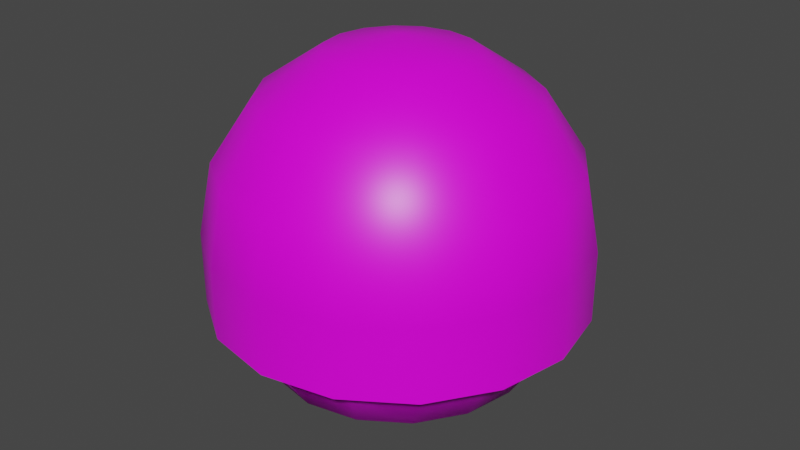 # Source: Bld_Fruit_OrangePart.blend  (saved by Blender 4.2.66; exported with 4.5.12 LTS)
import bpy
from mathutils import Matrix  # noqa: F401  (used for matrix-valued properties, if any)

bpy.ops.wm.read_factory_settings(use_empty=True)
scene = bpy.context.scene
scene.name = 'Scene'

# ---- collections
col_whole = bpy.data.collections.new('Whole'); scene.collection.children.link(col_whole)
col_half = bpy.data.collections.new('Half'); scene.collection.children.link(col_half)
col_slice = bpy.data.collections.new('Slice'); scene.collection.children.link(col_slice)
col_wedge = bpy.data.collections.new('Wedge'); scene.collection.children.link(col_wedge)

# ---- images (referenced by path relative to the original .blend; pixels are not part of the script)
import os
ASSET_DIR = os.environ.get("B2B_ASSET_DIR", "")  # directory of the original .blend (textures are referenced by path, not embedded)
HERE = os.path.dirname(os.path.abspath(__file__))  # packed textures are extracted next to this script under _unpacked/

def load_image(name, relpath, width, height, colorspace="sRGB"):
    """Load a texture the original file referenced (path relative to the .blend, or extracted next to this script)."""
    p = next((c for c in (os.path.join(HERE, relpath), os.path.join(ASSET_DIR, relpath)) if relpath and os.path.exists(c)), "")
    if p:
        img = bpy.data.images.load(p, check_existing=True)
        img.name = name
    else:  # same state as the original file: an image datablock whose file is absent (Cycles renders it pink)
        img = bpy.data.images.new(name, width, height)
        img.source = "FILE"
        img.filepath = "//" + (relpath or name)
    img.colorspace_settings.name = colorspace
    return img
img_gradients_kitchen_psd_002 = load_image('Gradients_Kitchen.psd.002', 'Gradients_Kitchen.psd', 1024, 1024, 'sRGB')
img_gradients_kitchen_psd = load_image('Gradients_Kitchen.psd', 'Gradients_Kitchen.psd', 1024, 1024, 'sRGB')
img_gradients_kitchen_psd_001 = load_image('Gradients_Kitchen.psd.001', 'Gradients_Kitchen.psd', 1024, 1024, 'sRGB')

# ---- materials (node trees are filled in below, after node groups)
mat_material_002 = bpy.data.materials.new('Material.002')
mat_material_002.alpha_threshold = 0.0
mat_material_002.use_transparent_shadow = False
mat_material_002.line_color = (0.0, 0.0, 0.0, 1.0)
mat_material = bpy.data.materials.new('Material')
mat_material.alpha_threshold = 0.0
mat_material.use_transparent_shadow = False
mat_material.line_color = (0.0, 0.0, 0.0, 1.0)
mat_material_001 = bpy.data.materials.new('Material.001')
mat_material_001.alpha_threshold = 0.0
mat_material_001.use_transparent_shadow = False
mat_material_001.line_color = (0.0, 0.0, 0.0, 1.0)

# ---- node groups
ng_smooth_by_angle = bpy.data.node_groups.new('Smooth by Angle', 'GeometryNodeTree')
_s = ng_smooth_by_angle.interface.new_socket(name='Mesh', in_out='OUTPUT', socket_type='NodeSocketGeometry')
_s = ng_smooth_by_angle.interface.new_socket(name='Mesh', in_out='INPUT', socket_type='NodeSocketGeometry')
_s = ng_smooth_by_angle.interface.new_socket(name='Angle', in_out='INPUT', socket_type='NodeSocketFloat')
_s.subtype = 'ANGLE'
_s.default_value = 0.5236
_s.min_value = 0.0
_s.max_value = 3.142
_s.description = 'Maximum face angle for smooth edges'
_s = ng_smooth_by_angle.interface.new_socket(name='Ignore Sharpness', in_out='INPUT', socket_type='NodeSocketBool')
_s.force_non_field = True
ng_smooth_by_angle.description = 'Set the sharpness of mesh edges based on the angle between the neighboring faces'
ng_smooth_by_angle.is_modifier = True
_N = ng_smooth_by_angle.nodes; _L = ng_smooth_by_angle.links
n0 = _N.new('GeometryNodeSetShadeSmooth'); n0.name = 'Set Shade Smooth'; n0.location = (120, -80)
n0.domain = 'EDGE'
n1 = _N.new('GeometryNodeSetShadeSmooth'); n1.name = 'Set Shade Smooth.001'; n1.location = (300, -80)
n2 = _N.new('NodeGroupOutput'); n2.name = 'Group Output'; n2.location = (480, -80)
n3 = _N.new('GeometryNodeInputMeshEdgeAngle'); n3.name = 'Edge Angle'; n3.location = (-440, -240)
n4 = _N.new('NodeGroupInput'); n4.name = 'Group Input'; n4.location = (-80, -80)
n5 = _N.new('GeometryNodeInputEdgeSmooth'); n5.name = 'Is Edge Smooth'; n5.location = (-260, -120)
n6 = _N.new('GeometryNodeInputShadeSmooth'); n6.name = 'Is Shade Smooth'; n6.location = (-440, -397)
n7 = _N.new('FunctionNodeCompare'); n7.name = 'Compare'; n7.location = (-260, -260)
n7.operation = 'LESS_EQUAL'
n7.inputs[6].default_value = (0.0, 0.0, 0.0, 0.0)
n7.inputs[7].default_value = (0.0, 0.0, 0.0, 0.0)
n8 = _N.new('FunctionNodeBooleanMath'); n8.name = 'Boolean Math.001'; n8.location = (-80, -260)
n9 = _N.new('NodeGroupInput'); n9.name = 'Group Input.001'; n9.location = (-440, -329)
n10 = _N.new('NodeGroupInput'); n10.name = 'Group Input.002'; n10.location = (-259, -189)
n11 = _N.new('FunctionNodeBooleanMath'); n11.name = 'Boolean Math'; n11.location = (-80, -149)
n11.operation = 'OR'
n12 = _N.new('FunctionNodeBooleanMath'); n12.name = 'Boolean Math.002'; n12.location = (-260, -380)
n12.operation = 'OR'
n13 = _N.new('NodeGroupInput'); n13.name = 'Group Input.003'; n13.location = (-440, -460)
_L.new(n3.outputs[0], n7.inputs[0])
_L.new(n1.outputs[0], n2.inputs[0])
_L.new(n9.outputs[1], n7.inputs[1])
_L.new(n7.outputs[0], n8.inputs[0])
_L.new(n4.outputs[0], n0.inputs[0])
_L.new(n0.outputs[0], n1.inputs[0])
_L.new(n8.outputs[0], n0.inputs[2])
_L.new(n10.outputs[2], n11.inputs[1])
_L.new(n5.outputs[0], n11.inputs[0])
_L.new(n11.outputs[0], n0.inputs[1])
_L.new(n13.outputs[2], n12.inputs[1])
_L.new(n6.outputs[0], n12.inputs[0])
_L.new(n12.outputs[0], n8.inputs[1])
n2.is_active_output = True
ng_smooth_by_angle_001 = bpy.data.node_groups.new('Smooth by Angle.001', 'GeometryNodeTree')
_s = ng_smooth_by_angle_001.interface.new_socket(name='Mesh', in_out='OUTPUT', socket_type='NodeSocketGeometry')
_s = ng_smooth_by_angle_001.interface.new_socket(name='Mesh', in_out='INPUT', socket_type='NodeSocketGeometry')
_s = ng_smooth_by_angle_001.interface.new_socket(name='Angle', in_out='INPUT', socket_type='NodeSocketFloat')
_s.subtype = 'ANGLE'
_s.default_value = 0.5236
_s.min_value = 0.0
_s.max_value = 3.142
_s.description = 'Maximum face angle for smooth edges'
_s = ng_smooth_by_angle_001.interface.new_socket(name='Ignore Sharpness', in_out='INPUT', socket_type='NodeSocketBool')
_s.force_non_field = True
ng_smooth_by_angle_001.description = 'Set the sharpness of mesh edges based on the angle between the neighboring faces'
ng_smooth_by_angle_001.is_modifier = True
_N = ng_smooth_by_angle_001.nodes; _L = ng_smooth_by_angle_001.links
n0 = _N.new('GeometryNodeSetShadeSmooth'); n0.name = 'Set Shade Smooth'; n0.location = (120, -80)
n0.domain = 'EDGE'
n1 = _N.new('GeometryNodeSetShadeSmooth'); n1.name = 'Set Shade Smooth.001'; n1.location = (300, -80)
n2 = _N.new('NodeGroupOutput'); n2.name = 'Group Output'; n2.location = (480, -80)
n3 = _N.new('GeometryNodeInputMeshEdgeAngle'); n3.name = 'Edge Angle'; n3.location = (-440, -240)
n4 = _N.new('NodeGroupInput'); n4.name = 'Group Input'; n4.location = (-80, -80)
n5 = _N.new('GeometryNodeInputEdgeSmooth'); n5.name = 'Is Edge Smooth'; n5.location = (-260, -120)
n6 = _N.new('GeometryNodeInputShadeSmooth'); n6.name = 'Is Shade Smooth'; n6.location = (-440, -397)
n7 = _N.new('FunctionNodeCompare'); n7.name = 'Compare'; n7.location = (-260, -260)
n7.operation = 'LESS_EQUAL'
n7.inputs[6].default_value = (0.0, 0.0, 0.0, 0.0)
n7.inputs[7].default_value = (0.0, 0.0, 0.0, 0.0)
n8 = _N.new('FunctionNodeBooleanMath'); n8.name = 'Boolean Math.001'; n8.location = (-80, -260)
n9 = _N.new('NodeGroupInput'); n9.name = 'Group Input.001'; n9.location = (-440, -329)
n10 = _N.new('NodeGroupInput'); n10.name = 'Group Input.002'; n10.location = (-259, -189)
n11 = _N.new('FunctionNodeBooleanMath'); n11.name = 'Boolean Math'; n11.location = (-80, -149)
n11.operation = 'OR'
n12 = _N.new('FunctionNodeBooleanMath'); n12.name = 'Boolean Math.002'; n12.location = (-260, -380)
n12.operation = 'OR'
n13 = _N.new('NodeGroupInput'); n13.name = 'Group Input.003'; n13.location = (-440, -460)
_L.new(n3.outputs[0], n7.inputs[0])
_L.new(n1.outputs[0], n2.inputs[0])
_L.new(n9.outputs[1], n7.inputs[1])
_L.new(n7.outputs[0], n8.inputs[0])
_L.new(n4.outputs[0], n0.inputs[0])
_L.new(n0.outputs[0], n1.inputs[0])
_L.new(n8.outputs[0], n0.inputs[2])
_L.new(n10.outputs[2], n11.inputs[1])
_L.new(n5.outputs[0], n11.inputs[0])
_L.new(n11.outputs[0], n0.inputs[1])
_L.new(n13.outputs[2], n12.inputs[1])
_L.new(n6.outputs[0], n12.inputs[0])
_L.new(n12.outputs[0], n8.inputs[1])
n2.is_active_output = True

# ---- material node trees
mat_material_002.use_nodes = True; mat_material_002.node_tree.nodes.clear()
_N = mat_material_002.node_tree.nodes; _L = mat_material_002.node_tree.links
n0 = _N.new('ShaderNodeOutputMaterial'); n0.name = 'Material Output'; n0.location = (300, 300)
n1 = _N.new('ShaderNodeBsdfPrincipled'); n1.name = 'Principled BSDF'; n1.location = (10, 300)
n1.distribution = 'GGX'
n1.subsurface_method = 'BURLEY'
n1.inputs[2].default_value = 0.4
n1.inputs[3].default_value = 1.45
n1.inputs[27].default_value = (0.0, 0.0, 0.0, 1.0)
n1.inputs[28].default_value = 1.0
n2 = _N.new('ShaderNodeTexImage'); n2.name = 'Image Texture'; n2.location = (-280, 275)
n2.image = img_gradients_kitchen_psd_002
n2.interpolation = 'Closest'
_L.new(n1.outputs[0], n0.inputs[0])
_L.new(n2.outputs[0], n1.inputs[0])
n0.is_active_output = True
mat_material.use_nodes = True; mat_material.node_tree.nodes.clear()
_N = mat_material.node_tree.nodes; _L = mat_material.node_tree.links
n0 = _N.new('ShaderNodeOutputMaterial'); n0.name = 'Material Output'; n0.location = (300, 300)
n1 = _N.new('ShaderNodeBsdfPrincipled'); n1.name = 'Principled BSDF'; n1.location = (10, 300)
n1.distribution = 'GGX'
n1.subsurface_method = 'BURLEY'
n1.inputs[2].default_value = 0.4
n1.inputs[3].default_value = 1.45
n1.inputs[27].default_value = (0.0, 0.0, 0.0, 1.0)
n1.inputs[28].default_value = 1.0
n2 = _N.new('ShaderNodeTexImage'); n2.name = 'Image Texture'; n2.location = (-280, 275)
n2.image = img_gradients_kitchen_psd
n2.interpolation = 'Closest'
_L.new(n1.outputs[0], n0.inputs[0])
_L.new(n2.outputs[0], n1.inputs[0])
n0.is_active_output = True
mat_material_001.use_nodes = True; mat_material_001.node_tree.nodes.clear()
_N = mat_material_001.node_tree.nodes; _L = mat_material_001.node_tree.links
n0 = _N.new('ShaderNodeOutputMaterial'); n0.name = 'Material Output'; n0.location = (300, 300)
n1 = _N.new('ShaderNodeBsdfPrincipled'); n1.name = 'Principled BSDF'; n1.location = (10, 300)
n1.distribution = 'GGX'
n1.subsurface_method = 'BURLEY'
n1.inputs[2].default_value = 0.4
n1.inputs[3].default_value = 1.45
n1.inputs[27].default_value = (0.0, 0.0, 0.0, 1.0)
n1.inputs[28].default_value = 1.0
n2 = _N.new('ShaderNodeTexImage'); n2.name = 'Image Texture'; n2.location = (-280, 275)
n2.image = img_gradients_kitchen_psd_001
n2.interpolation = 'Closest'
_L.new(n1.outputs[0], n0.inputs[0])
_L.new(n2.outputs[0], n1.inputs[0])
n0.is_active_output = True

# ---- world
world_world = bpy.data.worlds.new('World'); scene.world = world_world
world_world.use_nodes = True; world_world.node_tree.nodes.clear()
_N = world_world.node_tree.nodes; _L = world_world.node_tree.links
n0 = _N.new('ShaderNodeOutputWorld'); n0.name = 'World Output'; n0.location = (300, 300)
n1 = _N.new('ShaderNodeBackground'); n1.name = 'Background'; n1.location = (10, 300)
n1.inputs[0].default_value = (0.05088, 0.05088, 0.05088, 1.0)
_L.new(n1.outputs[0], n0.inputs[0])
n0.is_active_output = True
world_world.color = (0.05088, 0.05088, 0.05088)
world_world.use_sun_shadow = False
world_world.sun_shadow_jitter_overblur = 0.0

# ---- meshes
me_fruit_whole = bpy.data.meshes.new('Fruit Whole')
me_fruit_whole.from_pydata([(0.9239, 1.149e-08, -0.3827), (0.7071, 7.11e-08, -0.7071), (0.3827, 5.62e-08, -0.9239), (0.0818, -0.03388, -4.371e-08), (0.8536, -0.3536, -0.3827), (0.6533, -0.2706, -0.7071), (0.3536, -0.1464, -0.9239), (0.08423, -0.08423, -4.371e-08), (0.6533, -0.6533, -0.3827), (0.5, -0.5, -0.7071), (0.2706, -0.2706, -0.9239), (0.03388, -0.0818, -4.371e-08), (0.3536, -0.8536, -0.3827), (0.2706, -0.6533, -0.7071), (0.1464, -0.3536, -0.9239), (-2.962e-07, -0.9239, -0.3827), (-2.664e-07, -0.7071, -0.7071), (-1.621e-07, -0.3827, -0.9239), (0.0, 1.51e-07, -1.0), (1.657e-07, 3.576e-07, -4.371e-08), (1.0, 1.149e-08, -4.371e-08), (0.9239, -0.3827, -4.371e-08), (0.7071, -0.7071, -4.371e-08), (0.3827, -0.9239, -4.371e-08), (-3.26e-07, -1.0, -4.371e-08), (8.268e-08, -0.1191, -4.371e-08)], [(19, 25), (3, 7), (7, 11), (25, 11)], [(18, 2, 6), (1, 0, 4, 5), (2, 1, 5, 6), (0, 20, 21, 4), (6, 5, 9, 10), (4, 21, 22, 8), (18, 6, 10), (5, 4, 8, 9), (10, 9, 13, 14), (8, 22, 23, 12), (18, 10, 14), (9, 8, 12, 13), (18, 14, 17), (13, 12, 15, 16), (14, 13, 16, 17), (12, 23, 24, 15)])
me_fruit_whole.polygons.foreach_set('use_smooth', [True] * 16)
_uv = me_fruit_whole.uv_layers.new(name='UVMap')
_uv.uv.foreach_set('vector', [0.3867, 0.6582, 0.4043, 0.668, 0.4043, 0.668, 0.4199, 0.6992, 0.4297, 0.7441, 0.4277, 0.7441, 0.418, 0.6992, 0.4043, 0.668, 0.4199, 0.6992, 0.418, 0.6992, 0.4043, 0.668, 0.4297, 0.7441, 0.4336, 0.7773, 0.4297, 0.7773, 0.4277, 0.7441, 0.4043, 0.668, 0.418, 0.6992, 0.4102, 0.6992, 0.3984, 0.668, 0.4277, 0.7441, 0.4297, 0.7773, 0.4199, 0.7773, 0.418, 0.7441, 0.3867, 0.6582, 0.4043, 0.668, 0.3984, 0.668, 0.418, 0.6992, 0.4277, 0.7441, 0.418, 0.7441, 0.4102, 0.6992, 0.3984, 0.668, 0.4102, 0.6992, 0.3984, 0.6992, 0.3926, 0.668, 0.418, 0.7441, 0.4199, 0.7773, 0.4043, 0.7773, 0.4043, 0.7441, 0.3867, 0.6582, 0.3984, 0.668, 0.3926, 0.668, 0.4102, 0.6992, 0.418, 0.7441, 0.4043, 0.7441, 0.3984, 0.6992, 0.3867, 0.6582, 0.3926, 0.668, 0.3867, 0.668, 0.3984, 0.6992, 0.4043, 0.7441, 0.3867, 0.7441, 0.3867, 0.6992, 0.3926, 0.668, 0.3984, 0.6992, 0.3867, 0.6992, 0.3867, 0.668, 0.4043, 0.7441, 0.4043, 0.7773, 0.3867, 0.7773, 0.3867, 0.7441])
me_fruit_whole.materials.append(mat_material_002)
me_fruit_whole.use_remesh_fix_poles = True
me_fruit_whole.use_remesh_preserve_attributes = False
me_fruit_whole.use_mirror_vertex_groups = False
me_fruit_whole.update()
me_fruit_half = bpy.data.meshes.new('Fruit Half')
me_fruit_half.from_pydata([(0.8757, 4.077e-08, -4.371e-08), (0.9239, 1.149e-08, -0.3827), (0.7071, 7.11e-08, -0.7071), (0.3827, 5.62e-08, -0.9239), (0.0818, -0.03388, -4.371e-08), (0.8536, -0.3536, -0.3827), (0.6533, -0.2706, -0.7071), (0.3536, -0.1464, -0.9239), (0.08423, -0.08423, -4.371e-08), (0.6533, -0.6533, -0.3827), (0.5, -0.5, -0.7071), (0.2706, -0.2706, -0.9239), (0.03388, -0.0818, -4.371e-08), (0.3536, -0.8536, -0.3827), (0.2706, -0.6533, -0.7071), (0.1464, -0.3536, -0.9239), (-2.863e-07, -0.8757, -4.371e-08), (-2.962e-07, -0.9239, -0.3827), (-2.664e-07, -0.7071, -0.7071), (-1.621e-07, -0.3827, -0.9239), (0.0, 1.51e-07, -1.0), (1.657e-07, 3.576e-07, -4.371e-08), (1.0, 1.149e-08, -4.371e-08), (0.9239, -0.3827, -4.371e-08), (0.7071, -0.7071, -4.371e-08), (0.3827, -0.9239, -4.371e-08), (-3.26e-07, -1.0, -4.371e-08), (0.809, -0.3351, -4.371e-08), (0.6192, -0.6192, -4.371e-08), (0.3351, -0.809, -4.371e-08), (0.1191, 2.547e-07, -4.371e-08), (8.268e-08, -0.1191, -4.371e-08), (0.7508, 6.433e-08, -4.371e-08), (0.6937, -0.2873, -4.371e-08), (0.5309, -0.5309, -4.371e-08), (0.2873, -0.6937, -4.371e-08), (-2.312e-07, -0.7508, -4.371e-08), (0.6123, -0.4091, -4.371e-08), (0.7223, -0.1437, -4.371e-08), (0.1437, -0.7223, -4.371e-08), (0.4091, -0.6123, -4.371e-08)], [], [(20, 3, 7), (2, 1, 5, 6), (3, 2, 6, 7), (1, 22, 23, 5), (7, 6, 10, 11), (5, 23, 24, 9), (20, 7, 11), (6, 5, 9, 10), (11, 10, 14, 15), (9, 24, 25, 13), (20, 11, 15), (10, 9, 13, 14), (20, 15, 19), (14, 13, 17, 18), (15, 14, 18, 19), (13, 25, 26, 17), (30, 21, 31, 12, 8, 4), (0, 27, 23, 22), (27, 28, 24, 23), (28, 29, 25, 24), (29, 16, 26, 25), (32, 38, 0), (33, 37, 27), (34, 40, 28), (35, 39, 29), (12, 31, 36, 39, 35), (8, 12, 35, 40, 34), (4, 8, 34, 37, 33), (30, 4, 33, 38, 32), (29, 39, 16), (16, 39, 36), (0, 38, 27), (27, 38, 33), (28, 40, 29), (29, 40, 35), (27, 37, 28), (28, 37, 34)])
me_fruit_half.polygons.foreach_set('use_smooth', [True] * 37)
_uv = me_fruit_half.uv_layers.new(name='UVMap')
_uv.uv.foreach_set('vector', [0.4023, 0.6426, 0.4121, 0.6582, 0.4121, 0.6582, 0.4199, 0.709, 0.4238, 0.7852, 0.4238, 0.7852, 0.4199, 0.709, 0.4121, 0.6582, 0.4199, 0.709, 0.4199, 0.709, 0.4121, 0.6582, 0.4238, 0.7852, 0.4277, 0.8789, 0.4238, 0.8789, 0.4238, 0.7852, 0.4121, 0.6582, 0.4199, 0.709, 0.416, 0.709, 0.4102, 0.6582, 0.4238, 0.7852, 0.4238, 0.8789, 0.4199, 0.8789, 0.4199, 0.7852, 0.4023, 0.6426, 0.4121, 0.6582, 0.4102, 0.6582, 0.4199, 0.709, 0.4238, 0.7852, 0.4199, 0.7852, 0.416, 0.709, 0.4102, 0.6582, 0.416, 0.709, 0.4102, 0.709, 0.4062, 0.6582, 0.4199, 0.7852, 0.4199, 0.8789, 0.4121, 0.8789, 0.4121, 0.7852, 0.4023, 0.6426, 0.4102, 0.6582, 0.4062, 0.6582, 0.416, 0.709, 0.4199, 0.7852, 0.4121, 0.7852, 0.4102, 0.709, 0.4023, 0.6426, 0.4062, 0.6582, 0.4023, 0.6582, 0.4102, 0.709, 0.4121, 0.7852, 0.4023, 0.7852, 0.4023, 0.709, 0.4062, 0.6582, 0.4102, 0.709, 0.4023, 0.709, 0.4023, 0.6582, 0.4121, 0.7852, 0.4121, 0.8789, 0.4023, 0.8789, 0.4023, 0.7852, 0.4049, 0.9553, 0.4062, 0.9727, 0.4074, 0.9553, 0.4068, 0.95, 0.4061, 0.9481, 0.4054, 0.95, 0.3906, 0.9746, 0.4258, 0.9746, 0.4258, 0.998, 0.3906, 0.998, 0.3906, 0.9746, 0.4258, 0.9746, 0.4258, 0.998, 0.3906, 0.998, 0.3906, 0.9746, 0.4258, 0.9746, 0.4258, 0.998, 0.3906, 0.998, 0.3906, 0.9746, 0.4258, 0.9746, 0.4258, 0.998, 0.3906, 0.998, 0.3906, 0.8601, 0.4062, 0.8601, 0.3906, 0.8867, 0.3906, 0.8601, 0.4062, 0.8601, 0.3906, 0.8867, 0.3906, 0.8601, 0.4062, 0.8601, 0.3906, 0.8867, 0.3906, 0.8601, 0.4062, 0.8601, 0.3906, 0.8867, 0.3906, 0.7188, 0.4219, 0.7188, 0.4219, 0.8601, 0.4062, 0.8601, 0.3906, 0.8601, 0.3906, 0.7188, 0.4219, 0.7188, 0.4219, 0.8601, 0.4062, 0.8601, 0.3906, 0.8601, 0.3906, 0.7188, 0.4219, 0.7188, 0.4219, 0.8601, 0.4062, 0.8601, 0.3906, 0.8601, 0.3906, 0.7188, 0.4219, 0.7188, 0.4219, 0.8601, 0.4062, 0.8601, 0.3906, 0.8601, 0.3906, 0.9746, 0.4062, 0.9551, 0.4219, 0.9746, 0.4219, 0.8867, 0.4062, 0.8601, 0.4219, 0.8601, 0.3906, 0.9746, 0.4062, 0.9551, 0.4219, 0.9746, 0.4219, 0.8867, 0.4062, 0.8601, 0.4219, 0.8601, 0.3906, 0.9746, 0.4062, 0.9551, 0.4219, 0.9746, 0.4219, 0.8867, 0.4062, 0.8601, 0.4219, 0.8601, 0.3906, 0.9746, 0.4062, 0.9551, 0.4219, 0.9746, 0.4219, 0.8867, 0.4062, 0.8601, 0.4219, 0.8601])
me_fruit_half.materials.append(mat_material)
me_fruit_half.use_remesh_fix_poles = True
me_fruit_half.use_remesh_preserve_attributes = False
me_fruit_half.use_mirror_vertex_groups = False
me_fruit_half.update()
me_fruit_slice = bpy.data.meshes.new('Fruit Slice')
me_fruit_slice.from_pydata([(0.8757, 4.077e-08, -4.371e-08), (0.0818, -0.03388, -4.371e-08), (0.08423, -0.08423, -4.371e-08), (0.03388, -0.0818, -4.371e-08), (-2.863e-07, -0.8757, -4.371e-08), (1.657e-07, 3.576e-07, -4.371e-08), (1.0, 1.149e-08, -4.371e-08), (0.9239, -0.3827, -4.371e-08), (0.7071, -0.7071, -4.371e-08), (0.3827, -0.9239, -4.371e-08), (-3.26e-07, -1.0, -4.371e-08), (-1.0, 6.075e-07, -4.371e-08), (0.809, -0.3351, -4.371e-08), (0.6192, -0.6192, -4.371e-08), (0.3351, -0.809, -4.371e-08), (0.1191, 2.547e-07, -4.371e-08), (8.268e-08, -0.1191, -4.371e-08), (0.7508, 6.433e-08, -4.371e-08), (0.6937, -0.2873, -4.371e-08), (0.5309, -0.5309, -4.371e-08), (0.2873, -0.6937, -4.371e-08), (-2.312e-07, -0.7508, -4.371e-08), (0.6123, -0.4091, -4.371e-08), (0.7223, -0.1437, -4.371e-08), (0.1437, -0.7223, -4.371e-08), (0.4091, -0.6123, -4.371e-08), (0.8757, 4.077e-08, -0.3827), (0.0818, -0.03388, -0.3827), (0.08423, -0.08423, -0.3827), (0.03388, -0.0818, -0.3827), (-2.863e-07, -0.8757, -0.3827), (1.657e-07, 3.576e-07, -0.3827), (1.0, 1.149e-08, -0.3827), (0.9239, -0.3827, -0.3827), (0.7071, -0.7071, -0.3827), (0.3827, -0.9239, -0.3827), (-3.26e-07, -1.0, -0.3827), (-1.0, 6.075e-07, -0.3827), (0.809, -0.3351, -0.3827), (0.6192, -0.6192, -0.3827), (0.3351, -0.809, -0.3827), (0.1191, 2.547e-07, -0.3827), (8.268e-08, -0.1191, -0.3827), (0.7508, 6.433e-08, -0.3827), (0.6937, -0.2873, -0.3827), (0.5309, -0.5309, -0.3827), (0.2873, -0.6937, -0.3827), (-2.312e-07, -0.7508, -0.3827), (0.6123, -0.4091, -0.3827), (0.7223, -0.1437, -0.3827), (0.1437, -0.7223, -0.3827), (0.4091, -0.6123, -0.3827)], [(37, 11)], [(15, 5, 16, 3, 2, 1), (0, 12, 7, 6), (12, 13, 8, 7), (13, 14, 9, 8), (14, 4, 10, 9), (17, 23, 0), (18, 22, 12), (19, 25, 13), (20, 24, 14), (3, 16, 21, 24, 20), (2, 3, 20, 25, 19), (1, 2, 19, 22, 18), (15, 1, 18, 23, 17), (14, 24, 4), (4, 24, 21), (0, 23, 12), (12, 23, 18), (13, 25, 14), (14, 25, 20), (12, 22, 13), (13, 22, 19), (41, 27, 28, 29, 42, 31), (26, 32, 33, 38), (38, 33, 34, 39), (39, 34, 35, 40), (40, 35, 36, 30), (43, 26, 49), (44, 38, 48), (45, 39, 51), (46, 40, 50), (29, 46, 50, 47, 42), (28, 45, 51, 46, 29), (27, 44, 48, 45, 28), (41, 43, 49, 44, 27), (40, 30, 50), (30, 47, 50), (26, 38, 49), (38, 44, 49), (39, 40, 51), (40, 46, 51), (38, 39, 48), (39, 45, 48), (7, 33, 32, 6), (8, 34, 33, 7), (9, 35, 34, 8), (10, 36, 35, 9)])
me_fruit_slice.polygons.foreach_set('use_smooth', [True] * 46)
_uv = me_fruit_slice.uv_layers.new(name='UVMap')
_uv.uv.foreach_set('vector', [0.4049, 0.9553, 0.4062, 0.9727, 0.4074, 0.9553, 0.4068, 0.95, 0.4061, 0.9481, 0.4054, 0.95, 0.3906, 0.9746, 0.4258, 0.9746, 0.4258, 0.998, 0.3906, 0.998, 0.3906, 0.9746, 0.4258, 0.9746, 0.4258, 0.998, 0.3906, 0.998, 0.3906, 0.9746, 0.4258, 0.9746, 0.4258, 0.998, 0.3906, 0.998, 0.3906, 0.9746, 0.4258, 0.9746, 0.4258, 0.998, 0.3906, 0.998, 0.3906, 0.8601, 0.4062, 0.8601, 0.3906, 0.8867, 0.3906, 0.8601, 0.4062, 0.8601, 0.3906, 0.8867, 0.3906, 0.8601, 0.4062, 0.8601, 0.3906, 0.8867, 0.3906, 0.8601, 0.4062, 0.8601, 0.3906, 0.8867, 0.3906, 0.7188, 0.4219, 0.7188, 0.4219, 0.8601, 0.4062, 0.8601, 0.3906, 0.8601, 0.3906, 0.7188, 0.4219, 0.7188, 0.4219, 0.8601, 0.4062, 0.8601, 0.3906, 0.8601, 0.3906, 0.7188, 0.4219, 0.7188, 0.4219, 0.8601, 0.4062, 0.8601, 0.3906, 0.8601, 0.3906, 0.7188, 0.4219, 0.7188, 0.4219, 0.8601, 0.4062, 0.8601, 0.3906, 0.8601, 0.3906, 0.9746, 0.4062, 0.9551, 0.4219, 0.9746, 0.4219, 0.8867, 0.4062, 0.8601, 0.4219, 0.8601, 0.3906, 0.9746, 0.4062, 0.9551, 0.4219, 0.9746, 0.4219, 0.8867, 0.4062, 0.8601, 0.4219, 0.8601, 0.3906, 0.9746, 0.4062, 0.9551, 0.4219, 0.9746, 0.4219, 0.8867, 0.4062, 0.8601, 0.4219, 0.8601, 0.3906, 0.9746, 0.4062, 0.9551, 0.4219, 0.9746, 0.4219, 0.8867, 0.4062, 0.8601, 0.4219, 0.8601, 0.4049, 0.9553, 0.4054, 0.95, 0.4061, 0.9481, 0.4068, 0.95, 0.4074, 0.9553, 0.4062, 0.9727, 0.4258, 0.9863, 0.4258, 0.916, 0.3906, 0.916, 0.3906, 0.9863, 0.4258, 0.9863, 0.4258, 0.916, 0.3906, 0.916, 0.3906, 0.9863, 0.4258, 0.9863, 0.4258, 0.916, 0.3906, 0.916, 0.3906, 0.9863, 0.4258, 0.9863, 0.4258, 0.916, 0.3906, 0.916, 0.3906, 0.9863, 0.3906, 0.8601, 0.3906, 0.8867, 0.4062, 0.8601, 0.3906, 0.8601, 0.3906, 0.8867, 0.4062, 0.8601, 0.3906, 0.8601, 0.3906, 0.8867, 0.4062, 0.8601, 0.3906, 0.8601, 0.3906, 0.8867, 0.4062, 0.8601, 0.3906, 0.7188, 0.3906, 0.8601, 0.4062, 0.8601, 0.4219, 0.8601, 0.4219, 0.7188, 0.3906, 0.7188, 0.3906, 0.8601, 0.4062, 0.8601, 0.4219, 0.8601, 0.4219, 0.7188, 0.3906, 0.7188, 0.3906, 0.8601, 0.4062, 0.8601, 0.4219, 0.8601, 0.4219, 0.7188, 0.3906, 0.7188, 0.3906, 0.8601, 0.4062, 0.8601, 0.4219, 0.8601, 0.4219, 0.7188, 0.3906, 0.9746, 0.4219, 0.9746, 0.4062, 0.9551, 0.4219, 0.8867, 0.4219, 0.8601, 0.4062, 0.8601, 0.3906, 0.9746, 0.4219, 0.9746, 0.4062, 0.9551, 0.4219, 0.8867, 0.4219, 0.8601, 0.4062, 0.8601, 0.3906, 0.9746, 0.4219, 0.9746, 0.4062, 0.9551, 0.4219, 0.8867, 0.4219, 0.8601, 0.4062, 0.8601, 0.3906, 0.9746, 0.4219, 0.9746, 0.4062, 0.9551, 0.4219, 0.8867, 0.4219, 0.8601, 0.4062, 0.8601, 0.4238, 0.8848, 0.4238, 0.7656, 0.4258, 0.7656, 0.4258, 0.8848, 0.4199, 0.8848, 0.4199, 0.7656, 0.4238, 0.7656, 0.4238, 0.8848, 0.4141, 0.8848, 0.4141, 0.7656, 0.4199, 0.7656, 0.4199, 0.8848, 0.4062, 0.8848, 0.4062, 0.7656, 0.4141, 0.7656, 0.4141, 0.8848])
me_fruit_slice.materials.append(mat_material)
me_fruit_slice.use_remesh_fix_poles = True
me_fruit_slice.use_remesh_preserve_attributes = False
me_fruit_slice.use_mirror_vertex_groups = False
me_fruit_slice.update()
me_fruit_wedge = bpy.data.meshes.new('Fruit Wedge')
me_fruit_wedge.from_pydata([(0.8757, 4.077e-08, 0.0), (0.9239, 1.149e-08, -0.3827), (0.7071, 7.11e-08, -0.7071), (0.3827, 5.62e-08, -0.9239), (0.0818, -0.03388, -4.47e-08), (0.8536, -0.3536, -0.3827), (0.6533, -0.2706, -0.7071), (0.3536, -0.1464, -0.9239), (0.08423, -0.08423, -4.47e-08), (0.6533, -0.6533, -0.3827), (0.5, -0.5, -0.7071), (0.2706, -0.2706, -0.9239), (0.03388, -0.0818, -4.47e-08), (0.3536, -0.8536, -0.3827), (0.2706, -0.6533, -0.7071), (0.1464, -0.3536, -0.9239), (-2.863e-07, -0.8757, -4.371e-08), (-2.98e-07, -0.9239, -0.3827), (0.0, 1.51e-07, -1.0), (1.0, 1.149e-08, 0.0), (0.9239, -0.3827, 0.0), (0.7071, -0.7071, 0.0), (0.3827, -0.9239, -2.98e-08), (-3.26e-07, -1.0, -4.371e-08), (0.809, -0.3351, 0.0), (0.6192, -0.6192, -5.96e-08), (0.3351, -0.809, -5.96e-08), (0.1191, 2.547e-07, -4.47e-08), (0.7508, 6.433e-08, 0.0), (0.6937, -0.2873, 0.0), (0.5309, -0.5309, -5.96e-08), (0.2873, -0.6937, -5.96e-08), (-2.312e-07, -0.7508, -4.371e-08), (0.6123, -0.4091, -5.96e-08), (0.7223, -0.1437, 0.0), (0.1437, -0.7223, -4.47e-08), (0.4091, -0.6123, -2.98e-08), (-5.96e-08, 4.077e-08, -0.8757), (-4.47e-08, -0.03388, -0.0818), (-4.47e-08, -0.08423, -0.08423), (-4.47e-08, -0.0818, -0.03388), (-4.371e-08, 3.576e-07, -1.657e-07), (-5.96e-08, -0.3827, -0.9239), (-5.96e-08, -0.7071, -0.7071), (-5.96e-08, -0.3351, -0.809), (-5.96e-08, -0.6192, -0.6192), (-5.96e-08, -0.809, -0.3351), (-5.215e-08, 2.547e-07, -0.1191), (-4.371e-08, -0.1191, -8.268e-08), (-5.96e-08, 6.433e-08, -0.7508), (-5.96e-08, -0.2873, -0.6937), (-5.96e-08, -0.5309, -0.5309), (-5.96e-08, -0.6937, -0.2873), (-5.96e-08, -0.4091, -0.6123), (-5.96e-08, -0.1437, -0.7223), (-4.47e-08, -0.7223, -0.1437), (-5.96e-08, -0.6123, -0.4091)], [], [(18, 3, 7), (2, 1, 5, 6), (3, 2, 6, 7), (1, 19, 20, 5), (7, 6, 10, 11), (5, 20, 21, 9), (18, 7, 11), (6, 5, 9, 10), (11, 10, 14, 15), (9, 21, 22, 13), (18, 11, 15), (10, 9, 13, 14), (18, 15, 42), (14, 13, 17, 43), (15, 14, 43, 42), (13, 22, 23, 17), (27, 41, 48, 12, 8, 4), (0, 24, 20, 19), (24, 25, 21, 20), (25, 26, 22, 21), (26, 16, 23, 22), (28, 34, 0), (29, 33, 24), (30, 36, 25), (31, 35, 26), (12, 48, 32, 35, 31), (8, 12, 31, 36, 30), (4, 8, 30, 33, 29), (27, 4, 29, 34, 28), (26, 35, 16), (16, 35, 32), (0, 34, 24), (24, 34, 29), (25, 36, 26), (26, 36, 31), (24, 33, 25), (25, 33, 30), (47, 38, 39, 40, 48, 41), (37, 18, 42, 44), (44, 42, 43, 45), (45, 43, 17, 46), (46, 17, 23, 16), (49, 37, 54), (50, 44, 53), (51, 45, 56), (52, 46, 55), (40, 52, 55, 32, 48), (39, 51, 56, 52, 40), (38, 50, 53, 51, 39), (47, 49, 54, 50, 38), (46, 16, 55), (16, 32, 55), (37, 44, 54), (44, 50, 54), (45, 46, 56), (46, 52, 56), (44, 45, 53), (45, 51, 53)])
me_fruit_wedge.polygons.foreach_set('use_smooth', [True] * 58)
_uv = me_fruit_wedge.uv_layers.new(name='UVMap')
_uv.uv.foreach_set('vector', [0.4023, 0.6426, 0.4121, 0.6582, 0.4121, 0.6582, 0.4199, 0.709, 0.4238, 0.7852, 0.4238, 0.7852, 0.4199, 0.709, 0.4121, 0.6582, 0.4199, 0.709, 0.4199, 0.709, 0.4121, 0.6582, 0.4238, 0.7852, 0.4277, 0.8789, 0.4238, 0.8789, 0.4238, 0.7852, 0.4121, 0.6582, 0.4199, 0.709, 0.416, 0.709, 0.4102, 0.6582, 0.4238, 0.7852, 0.4238, 0.8789, 0.4199, 0.8789, 0.4199, 0.7852, 0.4023, 0.6426, 0.4121, 0.6582, 0.4102, 0.6582, 0.4199, 0.709, 0.4238, 0.7852, 0.4199, 0.7852, 0.416, 0.709, 0.4102, 0.6582, 0.416, 0.709, 0.4102, 0.709, 0.4062, 0.6582, 0.4199, 0.7852, 0.4199, 0.8789, 0.4121, 0.8789, 0.4121, 0.7852, 0.4023, 0.6426, 0.4102, 0.6582, 0.4062, 0.6582, 0.416, 0.709, 0.4199, 0.7852, 0.4121, 0.7852, 0.4102, 0.709, 0.4023, 0.6426, 0.4062, 0.6582, 0.4023, 0.6582, 0.4102, 0.709, 0.4121, 0.7852, 0.4023, 0.7852, 0.4023, 0.709, 0.4062, 0.6582, 0.4102, 0.709, 0.4023, 0.709, 0.4023, 0.6582, 0.4121, 0.7852, 0.4121, 0.8789, 0.4023, 0.8789, 0.4023, 0.7852, 0.4049, 0.9553, 0.4062, 0.9727, 0.4074, 0.9553, 0.4068, 0.95, 0.4061, 0.9481, 0.4054, 0.95, 0.3906, 0.9746, 0.4258, 0.9746, 0.4258, 0.998, 0.3906, 0.998, 0.3906, 0.9746, 0.4258, 0.9746, 0.4258, 0.998, 0.3906, 0.998, 0.3906, 0.9746, 0.4258, 0.9746, 0.4258, 0.998, 0.3906, 0.998, 0.3906, 0.9746, 0.4258, 0.9746, 0.4258, 0.998, 0.3906, 0.998, 0.3906, 0.8601, 0.4062, 0.8601, 0.3906, 0.8867, 0.3906, 0.8601, 0.4062, 0.8601, 0.3906, 0.8867, 0.3906, 0.8601, 0.4062, 0.8601, 0.3906, 0.8867, 0.3906, 0.8601, 0.4062, 0.8601, 0.3906, 0.8867, 0.3906, 0.7188, 0.4219, 0.7188, 0.4219, 0.8601, 0.4062, 0.8601, 0.3906, 0.8601, 0.3906, 0.7188, 0.4219, 0.7188, 0.4219, 0.8601, 0.4062, 0.8601, 0.3906, 0.8601, 0.3906, 0.7188, 0.4219, 0.7188, 0.4219, 0.8601, 0.4062, 0.8601, 0.3906, 0.8601, 0.3906, 0.7188, 0.4219, 0.7188, 0.4219, 0.8601, 0.4062, 0.8601, 0.3906, 0.8601, 0.3906, 0.9746, 0.4062, 0.9551, 0.4219, 0.9746, 0.4219, 0.8867, 0.4062, 0.8601, 0.4219, 0.8601, 0.3906, 0.9746, 0.4062, 0.9551, 0.4219, 0.9746, 0.4219, 0.8867, 0.4062, 0.8601, 0.4219, 0.8601, 0.3906, 0.9746, 0.4062, 0.9551, 0.4219, 0.9746, 0.4219, 0.8867, 0.4062, 0.8601, 0.4219, 0.8601, 0.3906, 0.9746, 0.4062, 0.9551, 0.4219, 0.9746, 0.4219, 0.8867, 0.4062, 0.8601, 0.4219, 0.8601, 0.4049, 0.9553, 0.4054, 0.95, 0.4061, 0.9481, 0.4068, 0.95, 0.4074, 0.9553, 0.4062, 0.9727, 0.3906, 0.9746, 0.3906, 0.998, 0.4258, 0.998, 0.4258, 0.9746, 0.3906, 0.9746, 0.3906, 0.998, 0.4258, 0.998, 0.4258, 0.9746, 0.3906, 0.9746, 0.3906, 0.998, 0.4258, 0.998, 0.4258, 0.9746, 0.3906, 0.9746, 0.3906, 0.998, 0.4258, 0.998, 0.4258, 0.9746, 0.3906, 0.8601, 0.3906, 0.8867, 0.4062, 0.8601, 0.3906, 0.8601, 0.3906, 0.8867, 0.4062, 0.8601, 0.3906, 0.8601, 0.3906, 0.8867, 0.4062, 0.8601, 0.3906, 0.8601, 0.3906, 0.8867, 0.4062, 0.8601, 0.3906, 0.7188, 0.3906, 0.8601, 0.4062, 0.8601, 0.4219, 0.8601, 0.4219, 0.7188, 0.3906, 0.7188, 0.3906, 0.8601, 0.4062, 0.8601, 0.4219, 0.8601, 0.4219, 0.7188, 0.3906, 0.7188, 0.3906, 0.8601, 0.4062, 0.8601, 0.4219, 0.8601, 0.4219, 0.7188, 0.3906, 0.7188, 0.3906, 0.8601, 0.4062, 0.8601, 0.4219, 0.8601, 0.4219, 0.7188, 0.3906, 0.9746, 0.4219, 0.9746, 0.4062, 0.9551, 0.4219, 0.8867, 0.4219, 0.8601, 0.4062, 0.8601, 0.3906, 0.9746, 0.4219, 0.9746, 0.4062, 0.9551, 0.4219, 0.8867, 0.4219, 0.8601, 0.4062, 0.8601, 0.3906, 0.9746, 0.4219, 0.9746, 0.4062, 0.9551, 0.4219, 0.8867, 0.4219, 0.8601, 0.4062, 0.8601, 0.3906, 0.9746, 0.4219, 0.9746, 0.4062, 0.9551, 0.4219, 0.8867, 0.4219, 0.8601, 0.4062, 0.8601])
me_fruit_wedge.materials.append(mat_material_001)
me_fruit_wedge.use_remesh_fix_poles = True
me_fruit_wedge.use_remesh_preserve_attributes = False
me_fruit_wedge.use_mirror_vertex_groups = False
me_fruit_wedge.update()

# ---- objects
ob_fruit_whole = bpy.data.objects.new('Fruit Whole', me_fruit_whole)
ob_fruit_half = bpy.data.objects.new('Fruit Half', me_fruit_half)
ob_fruit_slice = bpy.data.objects.new('Fruit Slice', me_fruit_slice)
ob_fruit_wedge = bpy.data.objects.new('Fruit Wedge', me_fruit_wedge)

# ---- transforms, parenting, visibility, modifiers, constraints
ob_fruit_whole.location = (0.0, 0.0, 0.0)
ob_fruit_whole.lineart.crease_threshold = 0.0
_m = ob_fruit_whole.modifiers.new('Mirror', 'MIRROR')
_m.use_axis = (True, True, True)
_m.use_clip = True
ob_fruit_half.location = (0.0, 0.0, 0.0)
ob_fruit_half.lineart.crease_threshold = 0.0
_m = ob_fruit_half.modifiers.new('Mirror', 'MIRROR')
_m.use_axis = (True, True, False)
_m.use_clip = True
_m = ob_fruit_half.modifiers.new('Smooth by Angle', 'NODES')
_m.node_group = ng_smooth_by_angle
_m.show_group_selector = False
ob_fruit_slice.location = (0.0, 0.0, 0.0)
ob_fruit_slice.lineart.crease_threshold = 0.0
_m = ob_fruit_slice.modifiers.new('Mirror', 'MIRROR')
_m.use_axis = (True, True, False)
_m = ob_fruit_slice.modifiers.new('Smooth by Angle', 'NODES')
_m.node_group = ng_smooth_by_angle
_m.show_group_selector = False
ob_fruit_wedge.location = (0.0, 0.0, 0.0)
ob_fruit_wedge.lineart.crease_threshold = 0.0
_m = ob_fruit_wedge.modifiers.new('Mirror', 'MIRROR')
_m.use_axis = (False, True, False)
_m.use_clip = True
_m = ob_fruit_wedge.modifiers.new('Smooth by Angle', 'NODES')
_m.node_group = ng_smooth_by_angle_001
_m.show_group_selector = False

# ---- collection membership
col_whole.objects.link(ob_fruit_whole)
col_half.objects.link(ob_fruit_half)
col_slice.objects.link(ob_fruit_slice)
col_wedge.objects.link(ob_fruit_wedge)

# ---- scene / render settings (as saved in the file)
scene.frame_start = 1; scene.frame_end = 250; scene.frame_set(1)
scene.render.engine = 'BLENDER_EEVEE_NEXT'
scene.cycles.use_denoising = False
scene.cycles.samples = 128
scene.cycles.sampling_pattern = 'TABULATED_SOBOL'
scene.cycles.use_adaptive_sampling = False
scene.cycles.use_light_tree = False
scene.view_settings.view_transform = 'Filmic'
bpy.context.view_layer.update()

# ---- added for rendering (the .blend has no active camera and no usable light): camera, sun
cam_auto = bpy.data.cameras.new('AutoCamera')
cam_auto.lens = 50.0
cam_auto.sensor_width = 36.0
cam_auto.clip_end = 1000.0
ob_auto_camera = bpy.data.objects.new('AutoCamera', cam_auto)
scene.collection.objects.link(ob_auto_camera)
ob_auto_camera.location = (3.20507, -3.84609, 2.56406)
ob_auto_camera.rotation_euler = (1.09748, -7.21219e-08, 0.694738)
scene.camera = ob_auto_camera
light_auto_sun = bpy.data.lights.new('AutoSun', 'SUN')
light_auto_sun.energy = 3.0
light_auto_sun.angle = 0.0523599
ob_auto_sun = bpy.data.objects.new('AutoSun', light_auto_sun)
scene.collection.objects.link(ob_auto_sun)
ob_auto_sun.rotation_euler = (0.872665, 0.174533, 0.523599)
bpy.context.view_layer.update()

